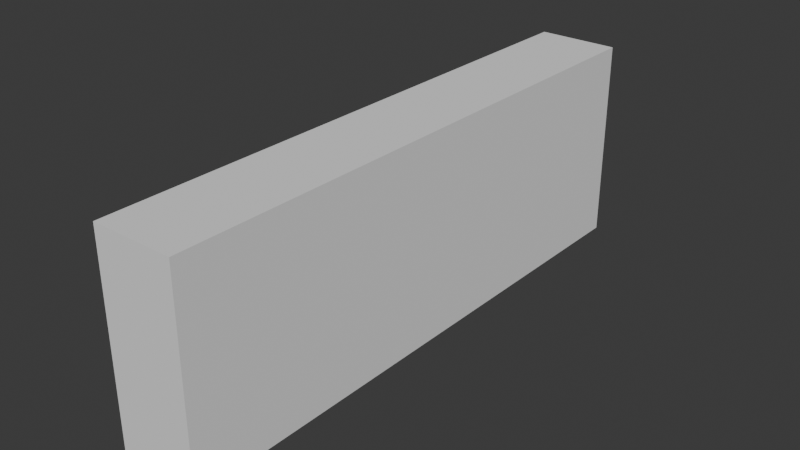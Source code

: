 # Source: Railing.blend  (saved by Blender 4.2.66; exported with 4.5.12 LTS)
import bpy
from mathutils import Matrix  # noqa: F401  (used for matrix-valued properties, if any)

bpy.ops.wm.read_factory_settings(use_empty=True)
scene = bpy.context.scene
scene.name = 'Scene'

# ---- collections
col_collection = bpy.data.collections.new('Collection'); scene.collection.children.link(col_collection)

# ---- world
world_world = bpy.data.worlds.new('World'); scene.world = world_world
world_world.use_nodes = True; world_world.node_tree.nodes.clear()
_N = world_world.node_tree.nodes; _L = world_world.node_tree.links
n0 = _N.new('ShaderNodeOutputWorld'); n0.name = 'World Output'; n0.location = (300, 300)
n1 = _N.new('ShaderNodeBackground'); n1.name = 'Background'; n1.location = (10, 300)
n1.inputs[0].default_value = (0.05088, 0.05088, 0.05088, 1.0)
_L.new(n1.outputs[0], n0.inputs[0])
n0.is_active_output = True
world_world.color = (0.05088, 0.05088, 0.05088)
world_world.sun_shadow_jitter_overblur = 0.0

# ---- meshes
me_railing_col = bpy.data.meshes.new('Railing-col')
me_railing_col.from_pydata([(-7.649e-08, 1.75, 0.25), (7.649e-08, -1.75, 0.25), (-0.25, 1.75, 0.25), (-0.25, -1.75, 0.25), (0.25, 1.75, 0.25), (0.25, -1.75, 0.25), (-7.649e-08, 1.75, 0.0), (7.649e-08, -1.75, 0.0), (-0.25, 1.75, 0.0), (-0.25, -1.75, 0.0), (0.25, 1.75, 0.0), (0.25, -1.75, 0.0), (-0.25, 1.75, 1.25), (-7.649e-08, 1.75, 1.25), (7.649e-08, -1.75, 1.25), (-0.25, -1.75, 1.25), (0.25, 1.75, 1.25), (0.25, -1.75, 1.25)], [], [(2, 0, 6, 8), (5, 1, 7, 11), (14, 1, 5, 17), (6, 7, 9, 8), (7, 6, 10, 11), (0, 4, 10, 6), (1, 3, 9, 7), (3, 2, 8, 9), (4, 5, 11, 10), (13, 12, 15, 14), (14, 17, 16, 13), (0, 13, 16, 4), (5, 4, 16, 17), (2, 3, 15, 12), (3, 1, 14, 15), (0, 2, 12, 13)])
_uv = me_railing_col.uv_layers.new(name='UVMap')
_uv.uv.foreach_set('vector', [0.8333, 0.1667, 1.0, 0.0, 1.0, 0.0, 0.8333, 0.1667, 0.0, 0.0, 0.0, 0.0, 0.0, 0.0, 0.0, 0.0, 0.0, 0.0, 0.0, 0.0, 0.0, 0.0, 0.0, 0.0, 1.0, 0.0, 0.0, 0.0, 0.1667, 0.1667, 0.8333, 0.1667, 0.0, 0.0, 1.0, 0.0, 1.0, 0.0, 0.0, 0.0, 1.0, 0.0, 1.0, 0.0, 1.0, 0.0, 1.0, 0.0, 0.0, 0.0, 0.1667, 0.1667, 0.1667, 0.1667, 0.0, 0.0, 0.1667, 0.1667, 0.8333, 0.1667, 0.8333, 0.1667, 0.1667, 0.1667, 1.0, 0.0, 0.0, 0.0, 0.0, 0.0, 1.0, 0.0, 1.0, 0.0, 0.8333, 0.1667, 0.1667, 0.1667, 0.0, 0.0, 0.0, 0.0, 0.0, 0.0, 1.0, 0.0, 1.0, 0.0, 1.0, 0.0, 1.0, 0.0, 1.0, 0.0, 1.0, 0.0, 0.0, 0.0, 1.0, 0.0, 1.0, 0.0, 0.0, 0.0, 0.8333, 0.1667, 0.1667, 0.1667, 0.1667, 0.1667, 0.8333, 0.1667, 0.1667, 0.1667, 0.0, 0.0, 0.0, 0.0, 0.1667, 0.1667, 1.0, 0.0, 0.8333, 0.1667, 0.8333, 0.1667, 1.0, 0.0])
me_railing_col.update()

# ---- objects
ob_railing_col = bpy.data.objects.new('Railing-col', me_railing_col)

# ---- transforms, parenting, visibility, modifiers, constraints
ob_railing_col.location = (0.0, 0.0, 0.0)

# ---- collection membership
col_collection.objects.link(ob_railing_col)

# ---- scene / render settings (as saved in the file)
scene.frame_start = 1; scene.frame_end = 250; scene.frame_set(1)
scene.render.engine = 'BLENDER_EEVEE_NEXT'
bpy.context.view_layer.update()

# ---- added for rendering (the .blend has no active camera and no usable light): camera, sun
cam_auto = bpy.data.cameras.new('AutoCamera')
cam_auto.lens = 50.0
cam_auto.sensor_width = 36.0
cam_auto.clip_end = 1000.0
ob_auto_camera = bpy.data.objects.new('AutoCamera', cam_auto)
scene.collection.objects.link(ob_auto_camera)
ob_auto_camera.location = (3.46959, -4.16351, 3.40067)
ob_auto_camera.rotation_euler = (1.09748, -7.21219e-08, 0.694738)
scene.camera = ob_auto_camera
light_auto_sun = bpy.data.lights.new('AutoSun', 'SUN')
light_auto_sun.energy = 3.0
light_auto_sun.angle = 0.0523599
ob_auto_sun = bpy.data.objects.new('AutoSun', light_auto_sun)
scene.collection.objects.link(ob_auto_sun)
ob_auto_sun.rotation_euler = (0.872665, 0.174533, 0.523599)
bpy.context.view_layer.update()
